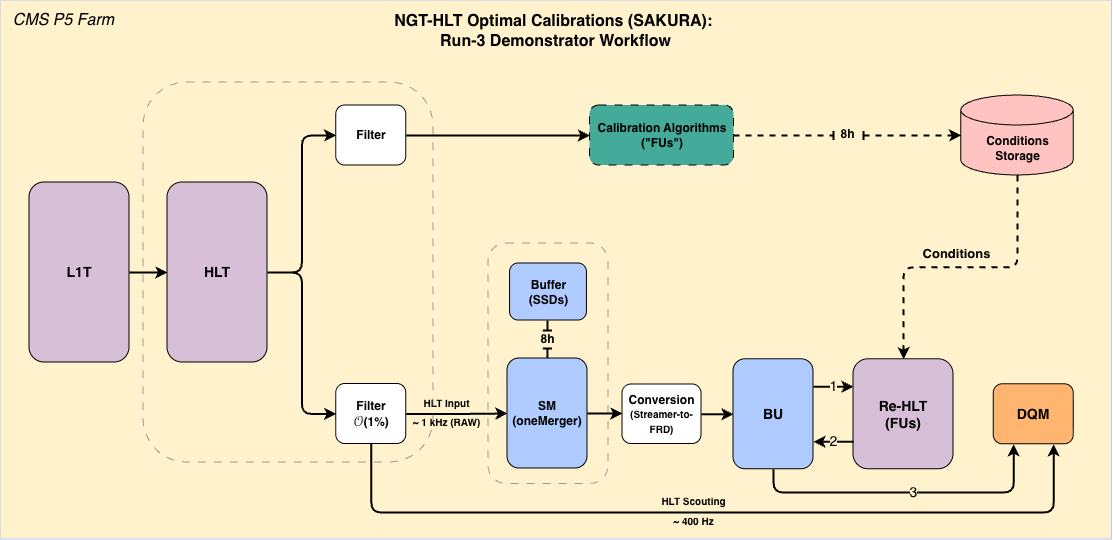

The diagram above was exported from draw.io. Its source (the exported page's mxGraphModel, read from the mxfile embedded in the PNG):
<mxGraphModel dx="-1496" dy="99" grid="1" gridSize="10" guides="1" tooltips="1" connect="1" arrows="1" fold="1" page="1" pageScale="1" pageWidth="827" pageHeight="1169" math="0" shadow="0">
  <root>
    <mxCell id="0" />
    <mxCell id="1" parent="0" />
    <mxCell id="wa49Pn-pvh2bLljwLHad-9" value="" style="rounded=0;whiteSpace=wrap;html=1;fillColor=#FFF2CC;strokeColor=light-dark(#afcbff, #5c79a3);fillStyle=solid;" parent="1" vertex="1">
      <mxGeometry x="1757" y="208" width="1111.5" height="539" as="geometry" />
    </mxCell>
    <mxCell id="wa49Pn-pvh2bLljwLHad-13" value="&lt;div&gt;&lt;b style=&quot;&quot;&gt;&lt;font style=&quot;font-size: 14px;&quot;&gt;Re-HLT&lt;/font&gt;&lt;/b&gt;&lt;/div&gt;&lt;b style=&quot;&quot;&gt;&lt;font style=&quot;font-size: 14px;&quot;&gt;(FUs)&lt;/font&gt;&lt;/b&gt;" style="rounded=1;whiteSpace=wrap;html=1;rotation=0;fillColor=#D8BFD8;fontColor=default;strokeColor=default;" parent="1" vertex="1">
      <mxGeometry x="2610" y="566.75" width="100" height="110" as="geometry" />
    </mxCell>
    <mxCell id="wa49Pn-pvh2bLljwLHad-14" style="edgeStyle=orthogonalEdgeStyle;rounded=0;orthogonalLoop=1;jettySize=auto;html=1;exitX=1;exitY=0.5;exitDx=0;exitDy=0;strokeWidth=2;strokeColor=default;endArrow=baseDash;endFill=0;dashed=1;" parent="1" edge="1">
      <mxGeometry relative="1" as="geometry">
        <mxPoint x="2590" y="343" as="targetPoint" />
        <mxPoint x="2490" y="343" as="sourcePoint" />
      </mxGeometry>
    </mxCell>
    <mxCell id="wa49Pn-pvh2bLljwLHad-15" value="&lt;b&gt;&lt;font&gt;Calibration Algorithms&lt;/font&gt;&lt;/b&gt;&lt;div&gt;&lt;b&gt;&lt;font&gt;(&quot;FUs&quot;)&lt;/font&gt;&lt;/b&gt;&lt;/div&gt;" style="rounded=1;whiteSpace=wrap;html=1;rotation=0;fillColor=#44AA99;strokeColor=default;dashed=1;dashPattern=8 8;fontColor=default;" parent="1" vertex="1">
      <mxGeometry x="2346.5" y="313" width="144" height="60" as="geometry" />
    </mxCell>
    <mxCell id="wa49Pn-pvh2bLljwLHad-18" style="edgeStyle=orthogonalEdgeStyle;rounded=1;orthogonalLoop=1;jettySize=auto;html=1;exitX=0.5;exitY=1;exitDx=0;exitDy=0;exitPerimeter=0;strokeColor=default;strokeWidth=2;dashed=1;curved=0;entryX=0.5;entryY=0;entryDx=0;entryDy=0;" parent="1" source="wa49Pn-pvh2bLljwLHad-20" target="wa49Pn-pvh2bLljwLHad-13" edge="1">
      <mxGeometry relative="1" as="geometry" />
    </mxCell>
    <mxCell id="wa49Pn-pvh2bLljwLHad-19" value="&lt;font style=&quot;font-size: 13px;&quot;&gt;&lt;b style=&quot;font-size: 13px;&quot;&gt;Conditions&lt;/b&gt;&lt;/font&gt;" style="edgeLabel;html=1;align=center;verticalAlign=middle;resizable=0;points=[];labelBackgroundColor=none;fontColor=default;fontSize=13;spacingTop=-25;" parent="wa49Pn-pvh2bLljwLHad-18" connectable="0" vertex="1">
      <mxGeometry x="0.0246" y="-1" relative="1" as="geometry">
        <mxPoint as="offset" />
      </mxGeometry>
    </mxCell>
    <mxCell id="wa49Pn-pvh2bLljwLHad-21" style="edgeStyle=orthogonalEdgeStyle;rounded=0;orthogonalLoop=1;jettySize=auto;html=1;strokeWidth=2;strokeColor=default;dashed=1;startArrow=baseDash;startFill=0;entryX=0;entryY=0.5;entryDx=0;entryDy=0;entryPerimeter=0;" parent="1" target="wa49Pn-pvh2bLljwLHad-20" edge="1">
      <mxGeometry relative="1" as="geometry">
        <mxPoint x="2620" y="343" as="sourcePoint" />
        <mxPoint x="2701.75" y="343" as="targetPoint" />
      </mxGeometry>
    </mxCell>
    <mxCell id="wa49Pn-pvh2bLljwLHad-20" value="&lt;b&gt;Conditions&lt;/b&gt;&lt;div&gt;&lt;b&gt;Storage&lt;/b&gt;&lt;/div&gt;" style="shape=cylinder3;whiteSpace=wrap;html=1;boundedLbl=1;backgroundOutline=1;size=15;fillColor=#FFC3C1;strokeColor=default;" parent="1" vertex="1">
      <mxGeometry x="2717.75" y="303" width="112.5" height="80" as="geometry" />
    </mxCell>
    <mxCell id="wa49Pn-pvh2bLljwLHad-22" value="&lt;b&gt;&lt;font style=&quot;font-size: 14px;&quot;&gt;DQM&lt;/font&gt;&lt;/b&gt;" style="rounded=1;whiteSpace=wrap;html=1;rotation=0;fillColor=#FFB570;fontColor=#000000;strokeColor=#000000;" parent="1" vertex="1">
      <mxGeometry x="2750.25" y="591.75" width="80" height="60" as="geometry" />
    </mxCell>
    <mxCell id="wa49Pn-pvh2bLljwLHad-27" value="&lt;font style=&quot;font-size: 12px;&quot;&gt;&lt;b style=&quot;font-size: 12px;&quot;&gt;8h&lt;/b&gt;&lt;/font&gt;" style="edgeLabel;html=1;align=center;verticalAlign=middle;resizable=0;points=[];labelBackgroundColor=none;fontColor=default;fontSize=12;spacingTop=-25;" parent="1" connectable="0" vertex="1">
      <mxGeometry x="2637.004513888841" y="350" as="geometry">
        <mxPoint x="-33" y="4" as="offset" />
      </mxGeometry>
    </mxCell>
    <mxCell id="wa49Pn-pvh2bLljwLHad-33" value="&lt;font style=&quot;font-size: 16px;&quot;&gt;NGT-HLT Optimal Calibrations (SAKURA):&amp;nbsp;&lt;/font&gt;&lt;div style=&quot;font-size: 16px;&quot;&gt;Run-3 Demonstrator Workflow&lt;/div&gt;" style="text;html=1;strokeColor=none;fillColor=none;align=center;verticalAlign=middle;whiteSpace=wrap;rounded=0;fontSize=13;fontStyle=1" parent="1" vertex="1">
      <mxGeometry x="2149.13" y="224" width="327.25" height="30" as="geometry" />
    </mxCell>
    <mxCell id="wa49Pn-pvh2bLljwLHad-35" value="&lt;b&gt;&lt;font style=&quot;font-size: 12px;&quot;&gt;Filter&lt;br&gt;&lt;/font&gt;&lt;/b&gt;&lt;div&gt;&lt;span style=&quot;background-color: rgba(63, 67, 80, 0.04); color: rgb(63, 67, 80); font-family: &amp;quot;Open Sans&amp;quot;, sans-serif; font-size: 14px; text-align: left; white-space-collapse: preserve;&quot;&gt;𝒪&lt;/span&gt;&lt;b style=&quot;text-wrap-mode: nowrap;&quot;&gt;(1%)&lt;/b&gt;&lt;/div&gt;" style="rounded=1;whiteSpace=wrap;html=1;align=center;" parent="1" vertex="1">
      <mxGeometry x="2092.75" y="591.5" width="70" height="60" as="geometry" />
    </mxCell>
    <mxCell id="iU1aODgmRw8-L7eTGCvN-7" value="1" style="edgeStyle=orthogonalEdgeStyle;rounded=1;orthogonalLoop=1;jettySize=auto;html=1;strokeColor=default;strokeWidth=2;curved=0;endArrow=classic;endFill=1;spacingTop=0;exitX=1;exitY=0.25;exitDx=0;exitDy=0;entryX=0;entryY=0.25;entryDx=0;entryDy=0;labelBackgroundColor=#fff2cc;fontSize=14;" parent="1" source="WGdXT72n8x7lZ6ZxNEnB-12" target="wa49Pn-pvh2bLljwLHad-13" edge="1">
      <mxGeometry relative="1" as="geometry">
        <mxPoint x="2530" y="620" as="sourcePoint" />
        <mxPoint x="2520" y="589.5" as="targetPoint" />
      </mxGeometry>
    </mxCell>
    <mxCell id="iU1aODgmRw8-L7eTGCvN-13" value="" style="edgeStyle=orthogonalEdgeStyle;rounded=1;orthogonalLoop=1;jettySize=auto;html=1;strokeColor=default;strokeWidth=2;curved=0;endArrow=classic;endFill=1;spacingTop=0;exitX=0.5;exitY=1;exitDx=0;exitDy=0;entryX=0.75;entryY=1;entryDx=0;entryDy=0;" parent="1" source="wa49Pn-pvh2bLljwLHad-35" target="wa49Pn-pvh2bLljwLHad-22" edge="1">
      <mxGeometry relative="1" as="geometry">
        <mxPoint x="2190" y="740" as="sourcePoint" />
        <mxPoint x="2400" y="580" as="targetPoint" />
        <Array as="points">
          <mxPoint x="2128" y="720" />
          <mxPoint x="2810" y="720" />
        </Array>
      </mxGeometry>
    </mxCell>
    <mxCell id="iU1aODgmRw8-L7eTGCvN-14" value="&lt;div style=&quot;line-height: 70%;&quot;&gt;&lt;div&gt;&lt;font&gt;&lt;font&gt;&lt;b&gt;&lt;span style=&quot;font-size: 10px; line-height: 70%;&quot;&gt;HLT Scouting&lt;/span&gt;&lt;br&gt;&lt;/b&gt;&lt;/font&gt;&lt;/font&gt;&lt;/div&gt;&lt;div&gt;&lt;font style=&quot;&quot;&gt;&lt;font style=&quot;&quot;&gt;&lt;b style=&quot;&quot;&gt;&lt;span style=&quot;font-size: 10px;&quot;&gt;&lt;br&gt;&lt;/span&gt;&lt;/b&gt;&lt;/font&gt;&lt;/font&gt;&lt;/div&gt;&lt;div&gt;&lt;font style=&quot;font-size: 10px; line-height: 70%;&quot;&gt;&lt;b style=&quot;background-color: transparent; color: light-dark(rgb(0, 0, 0), rgb(255, 255, 255));&quot;&gt;~ 400 Hz&lt;/b&gt;&lt;/font&gt;&lt;/div&gt;&lt;/div&gt;" style="edgeLabel;html=1;align=center;verticalAlign=middle;resizable=0;points=[];spacingTop=-40;labelBackgroundColor=none;rotation=0;fontSize=13;fontColor=default;" parent="iU1aODgmRw8-L7eTGCvN-13" connectable="0" vertex="1">
      <mxGeometry x="-0.2" y="2" relative="1" as="geometry">
        <mxPoint x="63" y="20" as="offset" />
      </mxGeometry>
    </mxCell>
    <mxCell id="iU1aODgmRw8-L7eTGCvN-33" value="&lt;font style=&quot;font-size: 14px;&quot;&gt;&lt;b style=&quot;&quot;&gt;L1T&lt;/b&gt;&lt;/font&gt;" style="rounded=1;whiteSpace=wrap;html=1;rotation=0;fillColor=#D8BFD8;fontColor=default;strokeColor=default;" parent="1" vertex="1">
      <mxGeometry x="1786" y="390" width="100" height="180" as="geometry" />
    </mxCell>
    <mxCell id="i9M8hpF4ER231Yj0U4T--2" value="" style="edgeStyle=orthogonalEdgeStyle;rounded=1;orthogonalLoop=1;jettySize=auto;html=1;strokeColor=default;strokeWidth=2;curved=0;endArrow=classic;endFill=1;spacingTop=0;entryX=0;entryY=0.5;entryDx=0;entryDy=0;exitX=1;exitY=0.5;exitDx=0;exitDy=0;" parent="1" source="wa49Pn-pvh2bLljwLHad-35" target="WGdXT72n8x7lZ6ZxNEnB-11" edge="1">
      <mxGeometry relative="1" as="geometry">
        <mxPoint x="2150" y="554.49" as="sourcePoint" />
        <mxPoint x="2305" y="620" as="targetPoint" />
        <Array as="points" />
      </mxGeometry>
    </mxCell>
    <mxCell id="reDTme4ZS87QYruM9ws6-1" value="&lt;div style=&quot;line-height: 90%;&quot;&gt;&lt;font&gt;&lt;font style=&quot;color: rgb(0, 0, 0); font-size: 10px; line-height: 90%;&quot;&gt;&lt;b&gt;HLT Input&lt;/b&gt;&lt;/font&gt;&lt;/font&gt;&lt;div&gt;&lt;font style=&quot;&quot;&gt;&lt;font style=&quot;color: rgb(0, 0, 0); font-size: 10px;&quot;&gt;&lt;b style=&quot;&quot;&gt;&lt;br&gt;&lt;/b&gt;&lt;/font&gt;&lt;/font&gt;&lt;div&gt;&lt;b style=&quot;background-color: transparent; color: light-dark(rgb(0, 0, 0), rgb(255, 255, 255));&quot;&gt;&lt;font style=&quot;font-size: 10px; line-height: 90%;&quot;&gt;~ 1 kHz (RAW)&lt;/font&gt;&lt;/b&gt;&lt;/div&gt;&lt;/div&gt;&lt;/div&gt;" style="edgeLabel;html=1;align=center;verticalAlign=middle;resizable=0;points=[];labelBackgroundColor=none;" parent="i9M8hpF4ER231Yj0U4T--2" connectable="0" vertex="1">
      <mxGeometry x="0.2182" y="1" relative="1" as="geometry">
        <mxPoint x="-21" y="1" as="offset" />
      </mxGeometry>
    </mxCell>
    <mxCell id="reDTme4ZS87QYruM9ws6-8" value="" style="edgeStyle=orthogonalEdgeStyle;rounded=1;orthogonalLoop=1;jettySize=auto;html=1;strokeColor=default;strokeWidth=2;curved=0;endArrow=classic;endFill=1;spacingTop=0;entryX=0;entryY=0.5;entryDx=0;entryDy=0;exitX=1;exitY=0.5;exitDx=0;exitDy=0;" parent="1" source="hIWg0OG6KV_40AornxaS-1" target="wa49Pn-pvh2bLljwLHad-15" edge="1">
      <mxGeometry relative="1" as="geometry">
        <mxPoint x="2210" y="343" as="sourcePoint" />
        <mxPoint x="2230" y="313" as="targetPoint" />
      </mxGeometry>
    </mxCell>
    <mxCell id="-1vVAZZULqZGSlAczmIT-1" value="&lt;i&gt;CMS P5 Farm&lt;/i&gt;" style="text;html=1;align=center;verticalAlign=middle;resizable=0;points=[];autosize=1;strokeColor=none;fillColor=none;fontSize=16;" parent="1" vertex="1">
      <mxGeometry x="1760" y="213" width="120" height="30" as="geometry" />
    </mxCell>
    <mxCell id="s0uPa9stf_SLtw5HSRYt-6" value="" style="edgeStyle=orthogonalEdgeStyle;rounded=1;orthogonalLoop=1;jettySize=auto;html=1;strokeColor=default;strokeWidth=2;curved=0;endArrow=classic;endFill=1;spacingTop=0;entryX=0;entryY=0.5;entryDx=0;entryDy=0;exitX=1;exitY=0.5;exitDx=0;exitDy=0;" parent="1" source="iU1aODgmRw8-L7eTGCvN-33" target="6sOMVOEU_1-G2QfVsvl_-1" edge="1">
      <mxGeometry relative="1" as="geometry">
        <mxPoint x="1970" y="560" as="sourcePoint" />
        <mxPoint x="1978" y="503.5" as="targetPoint" />
      </mxGeometry>
    </mxCell>
    <mxCell id="6sOMVOEU_1-G2QfVsvl_-1" value="&lt;font style=&quot;font-size: 14px;&quot;&gt;&lt;b style=&quot;&quot;&gt;HLT&lt;/b&gt;&lt;/font&gt;" style="rounded=1;whiteSpace=wrap;html=1;rotation=0;fillColor=#D8BFD8;fontColor=default;strokeColor=default;" parent="1" vertex="1">
      <mxGeometry x="1924" y="390" width="100" height="180" as="geometry" />
    </mxCell>
    <mxCell id="6sOMVOEU_1-G2QfVsvl_-3" value="" style="edgeStyle=orthogonalEdgeStyle;rounded=1;orthogonalLoop=1;jettySize=auto;html=1;strokeColor=default;strokeWidth=2;curved=0;endArrow=classic;endFill=1;spacingTop=0;entryX=0;entryY=0.5;entryDx=0;entryDy=0;exitX=1;exitY=0.5;exitDx=0;exitDy=0;" parent="1" source="6sOMVOEU_1-G2QfVsvl_-1" target="wa49Pn-pvh2bLljwLHad-35" edge="1">
      <mxGeometry relative="1" as="geometry">
        <mxPoint x="2080" y="565" as="sourcePoint" />
        <mxPoint x="2160" y="565" as="targetPoint" />
      </mxGeometry>
    </mxCell>
    <mxCell id="hIWg0OG6KV_40AornxaS-1" value="&lt;b&gt;&lt;font style=&quot;font-size: 12px;&quot;&gt;Filter&lt;/font&gt;&lt;/b&gt;" style="rounded=1;whiteSpace=wrap;html=1;align=center;" parent="1" vertex="1">
      <mxGeometry x="2092.75" y="313" width="70" height="60" as="geometry" />
    </mxCell>
    <mxCell id="iU1aODgmRw8-L7eTGCvN-4" value="&lt;b&gt;&lt;font&gt;Conversion&lt;/font&gt;&lt;/b&gt;&lt;div&gt;&lt;b&gt;&lt;font style=&quot;font-size: 10px;&quot;&gt;(Streamer-to-&lt;br&gt;FRD)&lt;/font&gt;&lt;/b&gt;&lt;/div&gt;" style="rounded=1;whiteSpace=wrap;html=1;align=center;" parent="1" vertex="1">
      <mxGeometry x="2379" y="592" width="79" height="59.5" as="geometry" />
    </mxCell>
    <mxCell id="hIWg0OG6KV_40AornxaS-11" value="" style="rounded=1;whiteSpace=wrap;html=1;fillColor=none;dashed=1;dashPattern=8 8;opacity=80;strokeColor=#858585;" parent="1" vertex="1">
      <mxGeometry x="1900" y="290" width="290" height="380" as="geometry" />
    </mxCell>
    <mxCell id="hIWg0OG6KV_40AornxaS-15" value="" style="edgeStyle=orthogonalEdgeStyle;rounded=1;orthogonalLoop=1;jettySize=auto;html=1;strokeColor=default;strokeWidth=2;curved=0;endArrow=classic;endFill=1;spacingTop=0;exitX=1;exitY=0.5;exitDx=0;exitDy=0;entryX=0;entryY=0.5;entryDx=0;entryDy=0;" parent="1" source="6sOMVOEU_1-G2QfVsvl_-1" target="hIWg0OG6KV_40AornxaS-1" edge="1">
      <mxGeometry relative="1" as="geometry">
        <mxPoint x="2072" y="514" as="sourcePoint" />
        <mxPoint x="2110" y="520" as="targetPoint" />
      </mxGeometry>
    </mxCell>
    <mxCell id="WGdXT72n8x7lZ6ZxNEnB-12" value="&lt;div&gt;&lt;b style=&quot;font-size: 14px; background-color: transparent; color: light-dark(rgb(0, 0, 0), rgb(255, 255, 255));&quot;&gt;BU&lt;/b&gt;&lt;/div&gt;" style="rounded=1;whiteSpace=wrap;html=1;rotation=0;fillColor=#AFCBFF;strokeColor=default;strokeWidth=1;" parent="1" vertex="1">
      <mxGeometry x="2490" y="566.75" width="80" height="110" as="geometry" />
    </mxCell>
    <mxCell id="hIWg0OG6KV_40AornxaS-16" value="" style="group" parent="1" connectable="0" vertex="1">
      <mxGeometry x="2245" y="451" width="120" height="240.5" as="geometry" />
    </mxCell>
    <mxCell id="WGdXT72n8x7lZ6ZxNEnB-13" value="" style="rounded=1;whiteSpace=wrap;html=1;fillColor=none;dashed=1;dashPattern=8 8;opacity=80;strokeColor=#858585;" parent="hIWg0OG6KV_40AornxaS-16" vertex="1">
      <mxGeometry width="120" height="240.5" as="geometry" />
    </mxCell>
    <mxCell id="wa49Pn-pvh2bLljwLHad-12" value="&lt;b&gt;Buffer&lt;/b&gt;&lt;div&gt;&lt;b&gt;(SSDs)&lt;/b&gt;&lt;/div&gt;" style="rounded=1;whiteSpace=wrap;html=1;rotation=0;fillColor=#AFCBFF;fontColor=default;strokeColor=default;" parent="hIWg0OG6KV_40AornxaS-16" vertex="1">
      <mxGeometry x="21.559999999999945" y="20" width="76.87" height="57" as="geometry" />
    </mxCell>
    <mxCell id="wa49Pn-pvh2bLljwLHad-32" value="&lt;font style=&quot;font-size: 12px;&quot;&gt;&lt;b style=&quot;font-size: 12px;&quot;&gt;8h&lt;/b&gt;&lt;/font&gt;" style="edgeLabel;html=1;align=center;verticalAlign=middle;resizable=0;points=[];labelBackgroundColor=none;fontColor=default;fontSize=12;spacingTop=-25;rotation=0;" parent="hIWg0OG6KV_40AornxaS-16" connectable="0" vertex="1">
      <mxGeometry x="57.99451388884063" y="108" as="geometry">
        <mxPoint x="1" as="offset" />
      </mxGeometry>
    </mxCell>
    <mxCell id="i9M8hpF4ER231Yj0U4T--16" style="edgeStyle=orthogonalEdgeStyle;rounded=0;orthogonalLoop=1;jettySize=auto;html=1;endArrow=baseDash;endFill=0;strokeWidth=2;" parent="hIWg0OG6KV_40AornxaS-16" edge="1">
      <mxGeometry relative="1" as="geometry">
        <mxPoint x="58.909999999999854" y="87" as="targetPoint" />
        <Array as="points">
          <mxPoint x="58.94999999999936" y="82" />
        </Array>
        <mxPoint x="58.909999999999854" y="77" as="sourcePoint" />
      </mxGeometry>
    </mxCell>
    <mxCell id="i9M8hpF4ER231Yj0U4T--17" style="edgeStyle=orthogonalEdgeStyle;rounded=0;orthogonalLoop=1;jettySize=auto;html=1;endArrow=baseDash;endFill=0;strokeWidth=2;" parent="hIWg0OG6KV_40AornxaS-16" edge="1">
      <mxGeometry relative="1" as="geometry">
        <mxPoint x="58.909999999999854" y="105" as="targetPoint" />
        <Array as="points">
          <mxPoint x="58.94999999999982" y="115" />
          <mxPoint x="58.94999999999982" y="115" />
        </Array>
        <mxPoint x="58.909999999999854" y="115" as="sourcePoint" />
      </mxGeometry>
    </mxCell>
    <mxCell id="WGdXT72n8x7lZ6ZxNEnB-11" value="&lt;div&gt;&lt;b style=&quot;background-color: transparent; color: light-dark(rgb(0, 0, 0), rgb(255, 255, 255));&quot;&gt;&lt;font&gt;SM&lt;/font&gt;&lt;/b&gt;&lt;/div&gt;&lt;div&gt;&lt;b style=&quot;background-color: transparent; color: light-dark(rgb(0, 0, 0), rgb(255, 255, 255));&quot;&gt;&lt;font&gt;(oneMerger)&lt;/font&gt;&lt;/b&gt;&lt;/div&gt;" style="rounded=1;whiteSpace=wrap;html=1;rotation=0;fillColor=#AFCBFF;strokeColor=default;" parent="hIWg0OG6KV_40AornxaS-16" vertex="1">
      <mxGeometry x="18.98999999999978" y="115" width="80" height="110" as="geometry" />
    </mxCell>
    <mxCell id="hIWg0OG6KV_40AornxaS-19" value="" style="edgeStyle=orthogonalEdgeStyle;rounded=1;orthogonalLoop=1;jettySize=auto;html=1;strokeColor=default;strokeWidth=2;curved=0;endArrow=classic;endFill=1;spacingTop=0;entryX=0;entryY=0.5;entryDx=0;entryDy=0;exitX=1;exitY=0.5;exitDx=0;exitDy=0;" parent="1" source="WGdXT72n8x7lZ6ZxNEnB-11" target="iU1aODgmRw8-L7eTGCvN-4" edge="1">
      <mxGeometry relative="1" as="geometry">
        <mxPoint x="2343.43" y="620.78" as="sourcePoint" />
        <mxPoint x="2381.43" y="620.78" as="targetPoint" />
      </mxGeometry>
    </mxCell>
    <mxCell id="hIWg0OG6KV_40AornxaS-22" value="" style="edgeStyle=orthogonalEdgeStyle;rounded=1;orthogonalLoop=1;jettySize=auto;html=1;strokeColor=default;strokeWidth=2;curved=0;endArrow=classic;endFill=1;spacingTop=0;entryX=0;entryY=0.5;entryDx=0;entryDy=0;exitX=1;exitY=0.5;exitDx=0;exitDy=0;" parent="1" source="iU1aODgmRw8-L7eTGCvN-4" target="WGdXT72n8x7lZ6ZxNEnB-12" edge="1">
      <mxGeometry relative="1" as="geometry">
        <mxPoint x="2476.98" y="621.25" as="sourcePoint" />
        <mxPoint x="2513.98" y="622.25" as="targetPoint" />
      </mxGeometry>
    </mxCell>
    <mxCell id="hCpAD1JEWJe0KmO46TL3-1" value="2" style="edgeStyle=orthogonalEdgeStyle;rounded=1;orthogonalLoop=1;jettySize=auto;html=1;strokeColor=default;strokeWidth=2;curved=0;endArrow=classic;endFill=1;spacingTop=0;exitX=0;exitY=0.75;exitDx=0;exitDy=0;entryX=1;entryY=0.75;entryDx=0;entryDy=0;labelBackgroundColor=#FFF2CC;fontSize=14;" parent="1" source="wa49Pn-pvh2bLljwLHad-13" target="WGdXT72n8x7lZ6ZxNEnB-12" edge="1">
      <mxGeometry relative="1" as="geometry">
        <mxPoint x="2580" y="604" as="sourcePoint" />
        <mxPoint x="2590" y="840" as="targetPoint" />
      </mxGeometry>
    </mxCell>
    <mxCell id="hCpAD1JEWJe0KmO46TL3-2" value="3" style="edgeStyle=orthogonalEdgeStyle;rounded=1;orthogonalLoop=1;jettySize=auto;html=1;strokeColor=default;strokeWidth=2;curved=0;endArrow=classic;endFill=1;spacingTop=0;exitX=0.5;exitY=1;exitDx=0;exitDy=0;entryX=0.25;entryY=1;entryDx=0;entryDy=0;labelBackgroundColor=#FFF2CC;fontSize=14;" parent="1" source="WGdXT72n8x7lZ6ZxNEnB-12" target="wa49Pn-pvh2bLljwLHad-22" edge="1">
      <mxGeometry x="0.0471" relative="1" as="geometry">
        <mxPoint x="2138" y="662" as="sourcePoint" />
        <mxPoint x="2800" y="662" as="targetPoint" />
        <Array as="points">
          <mxPoint x="2530" y="700" />
          <mxPoint x="2770" y="700" />
        </Array>
        <mxPoint as="offset" />
      </mxGeometry>
    </mxCell>
  </root>
</mxGraphModel>